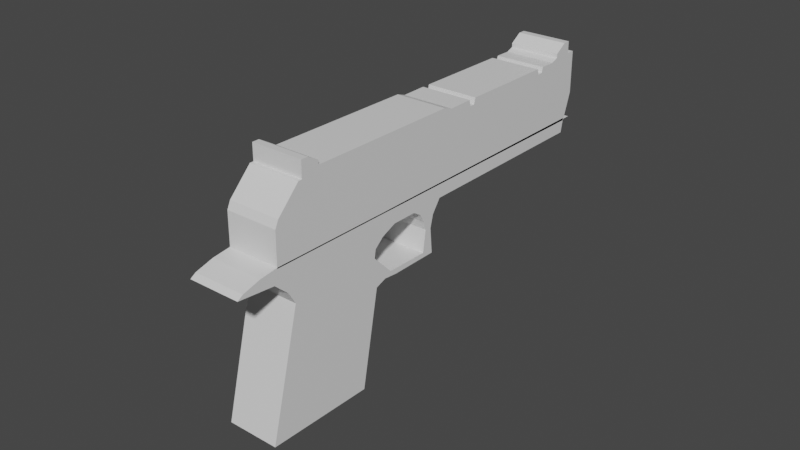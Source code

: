 # Source: LowPolyDeagle.blend  (saved by Blender 3.5.10; exported with 4.5.12 LTS)
import bpy
from mathutils import Matrix  # noqa: F401  (used for matrix-valued properties, if any)

bpy.ops.wm.read_factory_settings(use_empty=True)
scene = bpy.context.scene
scene.name = 'Scene'

# ---- collections
col_collection = bpy.data.collections.new('Collection'); scene.collection.children.link(col_collection)

# ---- materials (node trees are filled in below, after node groups)
mat_material = bpy.data.materials.new('Material')
mat_material.alpha_threshold = 0.0
mat_material.use_transparent_shadow = False
mat_material.roughness = 0.5
mat_material.line_color = (0.0, 0.0, 0.0, 1.0)

# ---- material node trees
mat_material.use_nodes = True; mat_material.node_tree.nodes.clear()
_N = mat_material.node_tree.nodes; _L = mat_material.node_tree.links
n0 = _N.new('ShaderNodeOutputMaterial'); n0.name = 'Material Output'; n0.location = (300, 300)
n1 = _N.new('ShaderNodeBsdfPrincipled'); n1.name = 'Principled BSDF'; n1.location = (10, 300)
n1.distribution = 'GGX'
n1.subsurface_method = 'RANDOM_WALK_SKIN'
n1.inputs[3].default_value = 1.45
n1.inputs[27].default_value = (0.0, 0.0, 0.0, 1.0)
n1.inputs[28].default_value = 1.0
_L.new(n1.outputs[0], n0.inputs[0])
n0.is_active_output = True

# ---- world
world_world = bpy.data.worlds.new('World'); scene.world = world_world
world_world.use_nodes = True; world_world.node_tree.nodes.clear()
_N = world_world.node_tree.nodes; _L = world_world.node_tree.links
n0 = _N.new('ShaderNodeOutputWorld'); n0.name = 'World Output'; n0.location = (300, 300)
n1 = _N.new('ShaderNodeBackground'); n1.name = 'Background'; n1.location = (10, 300)
n1.inputs[0].default_value = (0.05088, 0.05088, 0.05088, 1.0)
_L.new(n1.outputs[0], n0.inputs[0])
n0.is_active_output = True
world_world.color = (0.05088, 0.05088, 0.05088)
world_world.use_sun_shadow = False
world_world.sun_shadow_jitter_overblur = 0.0

# ---- meshes
me_cube = bpy.data.meshes.new('Cube')
me_cube.from_pydata([(1.0, 0.9785, 1.066), (1.0, 1.049, -0.7905), (1.0, -1.549, 0.8449), (1.0, -1.256, -0.9733), (0.0, 1.049, -0.7905), (0.0, -1.549, 0.8449), (0.0, -1.256, -0.9733), (0.0, 0.9785, 1.066), (1.0, 1.092, 0.3004), (1.0, -1.083, 0.1479), (0.0, 1.092, 0.3004), (0.0, -1.083, 0.1479), (0.0, 0.9785, 1.066), (1.0, 0.9785, 1.066), (1.0, 1.092, 0.3004), (0.0, 1.092, 0.3004), (0.0, 2.706, 1.222), (1.0, 2.706, 1.222), (1.0, 2.666, 0.472), (0.0, 2.666, 0.472), (1.0, 0.9696, 0.8997), (1.0, -1.575, 0.6783), (0.0, -1.575, 0.6783), (1.0, 0.9696, 0.8997), (1.0, 2.697, 1.055), (0.0, 2.697, 1.055), (1.0, 2.697, 1.055), (0.0, 2.697, 1.055), (0.0, 2.697, 1.055), (1.0, 2.697, 1.055), (0.0, 2.697, 1.055), (1.0, 2.697, 1.055), (0.0, 2.706, 1.222), (1.0, 2.706, 1.222), (1.0, 2.697, 1.055), (0.0, 2.697, 1.055), (0.0, 6.859, 1.596), (1.0, 6.859, 1.596), (1.0, 6.85, 1.429), (0.0, 6.85, 1.429), (1.0, 0.9741, 0.9831), (1.0, -2.277, 0.6971), (0.0, -2.277, 0.6971), (1.0, 0.9741, 0.9831), (1.0, 2.702, 1.139), (1.0, 2.702, 1.139), (1.0, 6.854, 1.513), (0.0, 6.854, 1.513), (1.0, 6.572, 1.57), (0.0, 6.572, 1.57), (0.0, 6.564, 1.404), (1.0, 6.563, 1.404), (1.0, 6.568, 1.487), (1.0, 0.8208, 0.596), (1.0, -1.038, 0.4393), (0.0, -1.038, 0.4393), (1.0, 0.8208, 0.596), (1.0, 2.527, 0.7497), (0.0, 2.527, 0.7497), (1.0, 0.7497, 0.7347), (1.0, -1.237, 0.565), (0.0, -1.237, 0.565), (1.0, 0.7497, 0.7347), (1.0, 2.551, 0.8971), (0.0, 2.551, 0.8971), (1.0, 0.9718, 0.9414), (1.0, -2.382, 0.6466), (0.0, -2.382, 0.6466), (1.0, 0.9718, 0.9414), (1.0, 2.699, 1.097), (1.0, 2.699, 1.097), (1.0, 6.852, 1.471), (0.0, 6.852, 1.471), (1.0, 6.566, 1.445), (1.0, 0.9763, 1.025), (1.0, -1.918, 0.7866), (0.0, -1.918, 0.7866), (1.0, 0.9763, 1.025), (1.0, 2.704, 1.18), (1.0, 2.704, 1.18), (1.0, 6.857, 1.555), (0.0, 6.857, 1.555), (1.0, 6.57, 1.529), (1.0, 0.8208, 0.596), (1.0, 1.092, 0.3004), (1.0, 2.527, 0.7497), (1.0, 2.666, 0.472), (1.0, 0.9696, 0.8997), (1.0, 2.697, 1.055), (1.0, 0.7497, 0.7347), (1.0, 2.551, 0.8971), (1.0, 0.9408, 0.6195), (1.0, 1.45, 0.4256), (1.0, 2.38, 0.7492), (1.0, 2.389, 0.5021), (1.0, 1.109, 0.8235), (1.0, 2.161, 0.9277), (1.0, 0.936, 0.7135), (1.0, 2.297, 0.8361), (0.0, 0.9408, 0.6195), (0.0, 1.45, 0.4256), (0.0, 2.38, 0.7492), (0.0, 2.389, 0.5021), (0.0, 1.109, 0.8235), (0.0, 2.161, 0.9277), (0.0, 0.936, 0.7135), (0.0, 2.297, 0.8361), (1.0, 1.48, 1.112), (0.0, 1.48, 1.112), (1.0, 1.471, 0.9449), (1.0, 1.476, 1.028), (1.0, 1.474, 0.9866), (1.0, 1.478, 1.07), (1.0, 1.471, 0.9449), (1.0, 1.408, 0.9231), (0.0, 1.408, 0.9231), (1.0, 2.069, 1.165), (1.0, 2.06, 0.998), (1.0, 2.065, 1.081), (1.0, 2.063, 1.04), (1.0, 2.067, 1.123), (1.0, 2.06, 0.998), (1.0, 1.954, 0.9722), (0.0, 1.954, 0.9722), (0.0, 2.069, 1.165), (0.0, 1.313, 0.3656), (1.0, 1.313, 0.3656), (1.0, 1.313, 0.3656), (1.0, 1.656, 0.4424), (0.0, 1.656, 0.4424), (0.0, 1.618, 0.3776), (1.0, 1.618, 0.3776), (1.0, 1.618, 0.3776), (1.0, 1.819, 0.4557), (0.0, 1.819, 0.4557), (1.0, 0.8451, 1.055), (1.0, 0.9361, -0.7993), (0.0, 0.9361, -0.7993), (0.0, 0.8451, 1.055), (1.0, 0.9323, 0.3165), (1.0, 0.8353, 0.888), (1.0, 0.8024, 0.968), (1.0, 0.7227, 0.5877), (1.0, 0.6448, 0.7258), (1.0, 0.7947, 0.9258), (1.0, 0.8235, 1.012), (1.0, 0.8451, 1.055), (1.0, -1.549, 0.8449), (0.0, -1.549, 0.8449), (0.0, 0.8451, 1.055), (1.0, 7.053, 1.603), (0.0, 7.053, 1.603)], [], [(137, 136, 3, 6), (145, 135, 2, 75), (53, 8, 14, 56), (75, 2, 5, 76), (135, 138, 149, 146), (3, 9, 11, 6), (4, 10, 8, 1), (136, 139, 9, 3), (124, 116, 17, 16), (8, 10, 15, 14), (7, 0, 13, 12), (69, 24, 34, 70), (131, 130, 19, 18), (109, 23, 87, 113), (119, 117, 24, 69), (64, 25, 24, 63), (60, 21, 22, 61), (65, 20, 23, 68), (143, 140, 21, 60), (26, 24, 29, 31), (29, 28, 30, 31), (27, 26, 31, 30), (24, 25, 28, 29), (49, 48, 37, 36), (24, 25, 35, 34), (16, 17, 33, 32), (81, 36, 37, 80), (51, 50, 39, 38), (73, 51, 38, 71), (82, 52, 46, 80), (72, 47, 46, 71), (74, 40, 43, 77), (120, 118, 44, 78), (78, 44, 45, 79), (66, 41, 42, 67), (144, 141, 41, 66), (79, 45, 52, 82), (70, 34, 51, 73), (34, 35, 50, 51), (32, 33, 48, 49), (139, 142, 54, 9), (9, 54, 55, 11), (19, 58, 57, 18), (57, 63, 90, 85), (59, 53, 56, 62), (20, 59, 62, 23), (63, 24, 88, 90), (142, 143, 60, 54), (54, 60, 61, 55), (58, 64, 63, 57), (45, 70, 73, 52), (140, 144, 66, 21), (21, 66, 67, 22), (39, 72, 71, 38), (52, 73, 71, 46), (40, 65, 68, 43), (118, 119, 69, 44), (44, 69, 70, 45), (33, 79, 82, 48), (17, 78, 79, 33), (116, 120, 78, 17), (0, 74, 77, 13), (48, 82, 80, 37), (47, 81, 80, 46), (41, 75, 76, 42), (141, 145, 75, 41), (90, 88, 96, 98), (86, 85, 93, 94), (113, 87, 95, 114), (56, 14, 84, 83), (23, 62, 89, 87), (62, 56, 83, 89), (18, 57, 85, 86), (131, 18, 86, 132), (98, 96, 104, 106), (94, 93, 101, 102), (114, 95, 103, 115), (89, 83, 91, 97), (132, 86, 94, 133), (83, 84, 92, 91), (87, 89, 97, 95), (85, 90, 98, 93), (97, 91, 99, 105), (133, 94, 102, 134), (91, 92, 100, 99), (95, 97, 105, 103), (93, 98, 106, 101), (122, 114, 115, 123), (121, 113, 114, 122), (13, 77, 112, 107), (43, 68, 111, 110), (77, 43, 110, 112), (68, 23, 109, 111), (117, 109, 113, 121), (12, 13, 107, 108), (24, 117, 121, 88), (88, 121, 122, 96), (96, 122, 123, 104), (107, 112, 120, 116), (110, 111, 119, 118), (112, 110, 118, 120), (111, 109, 117, 119), (108, 107, 116, 124), (92, 128, 129, 100), (84, 127, 128, 92), (14, 126, 127, 84), (14, 15, 125, 126), (128, 133, 134, 129), (127, 132, 133, 128), (126, 131, 132, 127), (126, 125, 130, 131), (40, 74, 145, 141), (20, 65, 144, 140), (53, 59, 143, 142), (8, 53, 142, 139), (65, 40, 141, 144), (59, 20, 140, 143), (1, 8, 139, 136), (0, 7, 138, 135), (74, 0, 135, 145), (4, 1, 136, 137), (5, 2, 147, 148), (2, 135, 146, 147), (146, 149, 151, 150), (146, 149, 148, 147)])
_uv = me_cube.uv_layers.new(name='UVMap')
_uv.uv.foreach_set('vector', [0.25, 0.5132, 0.375, 0.5132, 0.375, 0.75, 0.25, 0.75, 0.6194, 0.5132, 0.625, 0.5132, 0.625, 0.75, 0.6194, 0.75, 0.5638, 0.5, 0.5248, 0.5, 0.5248, 0.5, 0.5638, 0.5, 0.6194, 0.75, 0.625, 0.75, 0.625, 0.875, 0.6194, 0.875, 0.625, 0.5132, 0.75, 0.5132, 0.75, 0.5132, 0.625, 0.5132, 0.375, 0.75, 0.5248, 0.75, 0.5248, 0.875, 0.375, 0.875, 0.375, 0.375, 0.5248, 0.375, 0.5248, 0.5, 0.375, 0.5, 0.375, 0.5132, 0.5248, 0.5132, 0.5248, 0.75, 0.375, 0.75, 0.75, 0.5, 0.625, 0.5, 0.625, 0.5, 0.75, 0.5, 0.5248, 0.5, 0.5248, 0.375, 0.5248, 0.375, 0.5248, 0.5, 0.75, 0.5, 0.625, 0.5, 0.625, 0.5, 0.75, 0.5, 0.6083, 0.5, 0.6027, 0.5, 0.6027, 0.5, 0.6083, 0.5, 0.5248, 0.5, 0.5248, 0.375, 0.5248, 0.375, 0.5248, 0.5, 0.6027, 0.5, 0.6027, 0.5, 0.6027, 0.5, 0.6027, 0.5, 0.6083, 0.5, 0.6027, 0.5, 0.6027, 0.5, 0.6083, 0.5, 0.5833, 0.375, 0.6027, 0.375, 0.6027, 0.5, 0.5833, 0.5, 0.5833, 0.75, 0.6027, 0.75, 0.6027, 0.875, 0.5833, 0.875, 0.6083, 0.5, 0.6027, 0.5, 0.6027, 0.5, 0.6083, 0.5, 0.5833, 0.5132, 0.6027, 0.5132, 0.6027, 0.75, 0.5833, 0.75, 0.0, 0.0, 0.0, 0.0, 0.0, 0.0, 0.0, 0.0, 0.6027, 0.5, 0.6027, 0.375, 0.6027, 0.375, 0.6027, 0.5, 0.0, 0.0, 0.0, 0.0, 0.0, 0.0, 0.0, 0.0, 0.6027, 0.5, 0.6027, 0.375, 0.6027, 0.375, 0.6027, 0.5, 0.75, 0.5, 0.625, 0.5, 0.625, 0.5, 0.75, 0.5, 0.6027, 0.5, 0.6027, 0.375, 0.6027, 0.375, 0.6027, 0.5, 0.75, 0.5, 0.625, 0.5, 0.625, 0.5, 0.75, 0.5, 0.6194, 0.375, 0.625, 0.375, 0.625, 0.5, 0.6194, 0.5, 0.6027, 0.5, 0.6027, 0.375, 0.6027, 0.375, 0.6027, 0.5, 0.6083, 0.5, 0.6027, 0.5, 0.6027, 0.5, 0.6083, 0.5, 0.6194, 0.5, 0.6139, 0.5, 0.6139, 0.5, 0.6194, 0.5, 0.6083, 0.375, 0.6139, 0.375, 0.6139, 0.5, 0.6083, 0.5, 0.6194, 0.5, 0.6139, 0.5, 0.6139, 0.5, 0.6194, 0.5, 0.6194, 0.5, 0.6139, 0.5, 0.6139, 0.5, 0.6194, 0.5, 0.6194, 0.5, 0.6139, 0.5, 0.6139, 0.5, 0.6194, 0.5, 0.6083, 0.75, 0.6139, 0.75, 0.6139, 0.875, 0.6083, 0.875, 0.6083, 0.5132, 0.6139, 0.5132, 0.6139, 0.75, 0.6083, 0.75, 0.6194, 0.5, 0.6139, 0.5, 0.6139, 0.5, 0.6194, 0.5, 0.6083, 0.5, 0.6027, 0.5, 0.6027, 0.5, 0.6083, 0.5, 0.6027, 0.5, 0.6027, 0.375, 0.6027, 0.375, 0.6027, 0.5, 0.75, 0.5, 0.625, 0.5, 0.625, 0.5, 0.75, 0.5, 0.5248, 0.5132, 0.5638, 0.5132, 0.5638, 0.75, 0.5248, 0.75, 0.5248, 0.75, 0.5638, 0.75, 0.5638, 0.875, 0.5248, 0.875, 0.5248, 0.375, 0.5638, 0.375, 0.5638, 0.5, 0.5248, 0.5, 0.5638, 0.5, 0.5833, 0.5, 0.5833, 0.5, 0.5638, 0.5, 0.5833, 0.5, 0.5638, 0.5, 0.5638, 0.5, 0.5833, 0.5, 0.6027, 0.5, 0.5833, 0.5, 0.5833, 0.5, 0.6027, 0.5, 0.5833, 0.5, 0.6027, 0.5, 0.6027, 0.5, 0.5833, 0.5, 0.5638, 0.5132, 0.5833, 0.5132, 0.5833, 0.75, 0.5638, 0.75, 0.5638, 0.75, 0.5833, 0.75, 0.5833, 0.875, 0.5638, 0.875, 0.5638, 0.375, 0.5833, 0.375, 0.5833, 0.5, 0.5638, 0.5, 0.6139, 0.5, 0.6083, 0.5, 0.6083, 0.5, 0.6139, 0.5, 0.6027, 0.5132, 0.6083, 0.5132, 0.6083, 0.75, 0.6027, 0.75, 0.6027, 0.75, 0.6083, 0.75, 0.6083, 0.875, 0.6027, 0.875, 0.6027, 0.375, 0.6083, 0.375, 0.6083, 0.5, 0.6027, 0.5, 0.6139, 0.5, 0.6083, 0.5, 0.6083, 0.5, 0.6139, 0.5, 0.6139, 0.5, 0.6083, 0.5, 0.6083, 0.5, 0.6139, 0.5, 0.6139, 0.5, 0.6083, 0.5, 0.6083, 0.5, 0.6139, 0.5, 0.6139, 0.5, 0.6083, 0.5, 0.6083, 0.5, 0.6139, 0.5, 0.625, 0.5, 0.6194, 0.5, 0.6194, 0.5, 0.625, 0.5, 0.625, 0.5, 0.6194, 0.5, 0.6194, 0.5, 0.625, 0.5, 0.625, 0.5, 0.6194, 0.5, 0.6194, 0.5, 0.625, 0.5, 0.625, 0.5, 0.6194, 0.5, 0.6194, 0.5, 0.625, 0.5, 0.625, 0.5, 0.6194, 0.5, 0.6194, 0.5, 0.625, 0.5, 0.6139, 0.375, 0.6194, 0.375, 0.6194, 0.5, 0.6139, 0.5, 0.6139, 0.75, 0.6194, 0.75, 0.6194, 0.875, 0.6139, 0.875, 0.6139, 0.5132, 0.6194, 0.5132, 0.6194, 0.75, 0.6139, 0.75, 0.5833, 0.5, 0.6027, 0.5, 0.6027, 0.5, 0.5833, 0.5, 0.5248, 0.5, 0.5638, 0.5, 0.5638, 0.5, 0.5248, 0.5, 0.6027, 0.5, 0.6027, 0.5, 0.6027, 0.5, 0.6027, 0.5, 0.5638, 0.5, 0.5248, 0.5, 0.5248, 0.5, 0.5638, 0.5, 0.6027, 0.5, 0.5833, 0.5, 0.5833, 0.5, 0.6027, 0.5, 0.5833, 0.5, 0.5638, 0.5, 0.5638, 0.5, 0.5833, 0.5, 0.5248, 0.5, 0.5638, 0.5, 0.5638, 0.5, 0.5248, 0.5, 0.5248, 0.5, 0.5248, 0.5, 0.5248, 0.5, 0.5248, 0.5, 0.5833, 0.5, 0.6027, 0.5, 0.6027, 0.5, 0.5833, 0.5, 0.5248, 0.5, 0.5638, 0.5, 0.5638, 0.5, 0.5248, 0.5, 0.6027, 0.5, 0.6027, 0.5, 0.6027, 0.5, 0.6027, 0.5, 0.5833, 0.5, 0.5638, 0.5, 0.5638, 0.5, 0.5833, 0.5, 0.5248, 0.5, 0.5248, 0.5, 0.5248, 0.5, 0.5248, 0.5, 0.5638, 0.5, 0.5248, 0.5, 0.5248, 0.5, 0.5638, 0.5, 0.6027, 0.5, 0.5833, 0.5, 0.5833, 0.5, 0.6027, 0.5, 0.5638, 0.5, 0.5833, 0.5, 0.5833, 0.5, 0.5638, 0.5, 0.5833, 0.5, 0.5638, 0.5, 0.5638, 0.5, 0.5833, 0.5, 0.5248, 0.5, 0.5248, 0.5, 0.5248, 0.5, 0.5248, 0.5, 0.5638, 0.5, 0.5248, 0.5, 0.5248, 0.5, 0.5638, 0.5, 0.6027, 0.5, 0.5833, 0.5, 0.5833, 0.5, 0.6027, 0.5, 0.5638, 0.5, 0.5833, 0.5, 0.5833, 0.5, 0.5638, 0.5, 0.6027, 0.5, 0.6027, 0.5, 0.6027, 0.5, 0.6027, 0.5, 0.6027, 0.5, 0.6027, 0.5, 0.6027, 0.5, 0.6027, 0.5, 0.625, 0.5, 0.6194, 0.5, 0.6194, 0.5, 0.625, 0.5, 0.6139, 0.5, 0.6083, 0.5, 0.6083, 0.5, 0.6139, 0.5, 0.6194, 0.5, 0.6139, 0.5, 0.6139, 0.5, 0.6194, 0.5, 0.6083, 0.5, 0.6027, 0.5, 0.6027, 0.5, 0.6083, 0.5, 0.6027, 0.5, 0.6027, 0.5, 0.6027, 0.5, 0.6027, 0.5, 0.75, 0.5, 0.625, 0.5, 0.625, 0.5, 0.75, 0.5, 0.6027, 0.5, 0.6027, 0.5, 0.6027, 0.5, 0.6027, 0.5, 0.6027, 0.5, 0.6027, 0.5, 0.6027, 0.5, 0.6027, 0.5, 0.6027, 0.5, 0.6027, 0.5, 0.6027, 0.5, 0.6027, 0.5, 0.625, 0.5, 0.6194, 0.5, 0.6194, 0.5, 0.625, 0.5, 0.6139, 0.5, 0.6083, 0.5, 0.6083, 0.5, 0.6139, 0.5, 0.6194, 0.5, 0.6139, 0.5, 0.6139, 0.5, 0.6194, 0.5, 0.6083, 0.5, 0.6027, 0.5, 0.6027, 0.5, 0.6083, 0.5, 0.75, 0.5, 0.625, 0.5, 0.625, 0.5, 0.75, 0.5, 0.5248, 0.5, 0.5248, 0.5, 0.5248, 0.5, 0.5248, 0.5, 0.5248, 0.5, 0.5248, 0.5, 0.5248, 0.5, 0.5248, 0.5, 0.5248, 0.5, 0.5248, 0.5, 0.5248, 0.5, 0.5248, 0.5, 0.5248, 0.5, 0.5248, 0.375, 0.5248, 0.375, 0.5248, 0.5, 0.5248, 0.5, 0.5248, 0.5, 0.5248, 0.5, 0.5248, 0.5, 0.5248, 0.5, 0.5248, 0.5, 0.5248, 0.5, 0.5248, 0.5, 0.5248, 0.5, 0.5248, 0.5, 0.5248, 0.5, 0.5248, 0.5, 0.5248, 0.5, 0.5248, 0.375, 0.5248, 0.375, 0.5248, 0.5, 0.6139, 0.5, 0.6194, 0.5, 0.6194, 0.5132, 0.6139, 0.5132, 0.6027, 0.5, 0.6083, 0.5, 0.6083, 0.5132, 0.6027, 0.5132, 0.5638, 0.5, 0.5833, 0.5, 0.5833, 0.5132, 0.5638, 0.5132, 0.5248, 0.5, 0.5638, 0.5, 0.5638, 0.5132, 0.5248, 0.5132, 0.6083, 0.5, 0.6139, 0.5, 0.6139, 0.5132, 0.6083, 0.5132, 0.5833, 0.5, 0.6027, 0.5, 0.6027, 0.5132, 0.5833, 0.5132, 0.375, 0.5, 0.5248, 0.5, 0.5248, 0.5132, 0.375, 0.5132, 0.625, 0.5, 0.75, 0.5, 0.75, 0.5132, 0.625, 0.5132, 0.6194, 0.5, 0.625, 0.5, 0.625, 0.5132, 0.6194, 0.5132, 0.25, 0.5, 0.375, 0.5, 0.375, 0.5132, 0.25, 0.5132, 0.625, 0.875, 0.625, 0.75, 0.625, 0.75, 0.625, 0.875, 0.625, 0.75, 0.625, 0.5132, 0.625, 0.5132, 0.625, 0.75, 0.625, 0.5132, 0.75, 0.5132, 0.75, 0.5132, 0.625, 0.5132, 0.0, 0.0, 0.0, 0.0, 0.0, 0.0, 0.0, 0.0])
me_cube.materials.append(mat_material)
me_cube.use_mirror_vertex_groups = False
me_cube.update()
me_cube_001 = bpy.data.meshes.new('Cube.001')
me_cube_001.from_pydata([(0.0, -1.549, 0.8449), (1.0, -1.549, 0.8449), (1.0, -1.661, 1.214), (1.0, 6.964, 1.901), (0.0, 6.964, 1.901), (1.0, 6.807, 2.374), (0.0, 6.807, 2.374), (0.0, 6.208, 2.322), (1.0, 6.208, 2.322), (1.0, 6.452, 1.546), (0.0, 6.452, 1.546), (0.0, 6.62, 2.358), (1.0, 6.62, 2.358), (1.0, 6.864, 1.582), (0.0, 6.864, 1.582), (1.0, 6.579, 2.49), (1.0, 6.195, 2.367), (0.0, 6.195, 2.367), (0.0, 6.579, 2.49), (1.0, 6.462, 2.344), (1.0, 6.706, 1.569), (0.0, 6.706, 1.569), (1.0, 6.421, 2.476), (0.0, 6.421, 2.476), (1.0, 2.502, 1.997), (1.0, 2.745, 1.221), (0.0, 2.745, 1.221), (0.0, 2.502, 1.997), (0.0, 3.264, 2.032), (1.0, 3.264, 2.032), (1.0, 3.498, 1.287), (0.0, 3.498, 1.287), (0.0, 3.443, 2.047), (1.0, 3.443, 2.047), (1.0, 3.677, 1.303), (0.0, 3.677, 1.303), (0.0, 5.528, 2.23), (1.0, 5.528, 2.23), (1.0, 5.762, 1.486), (0.0, 5.762, 1.486), (0.0, 5.712, 2.246), (1.0, 5.712, 2.246), (1.0, 5.946, 1.502), (0.0, 5.946, 1.502), (1.0, -1.656, 1.194), (1.0, 6.829, 2.307), (0.0, 6.829, 2.307), (1.0, 6.243, 2.212), (1.0, 6.655, 2.248), (1.0, 6.497, 2.234), (1.0, 2.536, 1.887), (1.0, 3.288, 1.953), (1.0, 3.468, 1.969), (1.0, 5.553, 2.152), (1.0, 5.737, 2.168), (1.0, 2.718, 1.979), (1.0, 2.95, 1.239), (0.0, 2.95, 1.239), (0.0, 2.718, 1.979), (1.0, 2.741, 1.905), (0.0, 6.056, 2.275), (1.0, 6.056, 2.275), (1.0, 6.29, 1.532), (0.0, 6.29, 1.532), (1.0, 6.08, 2.198), (1.0, 3.429, 1.977), (1.0, 3.393, 1.973), (1.0, 3.358, 1.97), (1.0, 3.322, 1.967), (1.0, 3.641, 1.3), (1.0, 3.605, 1.297), (1.0, 3.57, 1.294), (1.0, 3.534, 1.29), (0.0, 3.641, 1.3), (0.0, 3.605, 1.297), (0.0, 3.57, 1.294), (0.0, 3.534, 1.29), (0.0, 3.322, 1.967), (0.0, 3.358, 1.97), (0.0, 3.393, 1.973), (0.0, 3.429, 1.977), (1.0, 3.324, 1.956), (1.0, 3.36, 1.959), (1.0, 3.396, 1.962), (1.0, 3.432, 1.966), (1.0, 5.696, 2.181), (1.0, 5.659, 2.178), (1.0, 5.622, 2.175), (1.0, 5.585, 2.171), (1.0, 5.909, 1.499), (1.0, 5.873, 1.495), (1.0, 5.836, 1.492), (1.0, 5.799, 1.489), (0.0, 5.909, 1.499), (0.0, 5.873, 1.495), (0.0, 5.836, 1.492), (0.0, 5.799, 1.489), (0.0, 5.585, 2.171), (0.0, 5.622, 2.175), (0.0, 5.659, 2.178), (0.0, 5.696, 2.181), (1.0, 5.59, 2.155), (1.0, 5.626, 2.158), (1.0, 5.663, 2.161), (1.0, 5.7, 2.164), (1.0, -0.7746, 1.71), (1.0, -0.5307, 0.9341), (0.0, -0.5307, 0.9341), (0.0, -0.7746, 1.71), (1.0, -0.7401, 1.6), (1.0, -1.143, 1.61), (1.0, -0.9203, 0.9), (0.0, -0.9203, 0.9), (0.0, -1.143, 1.61), (1.0, -1.13, 1.566), (0.0, -0.08674, 1.77), (1.0, -0.05224, 1.66), (1.0, -0.08674, 1.77), (1.0, 0.1571, 0.9944), (0.0, 0.1571, 0.9944), (0.0, -1.2, 1.791), (0.0, -0.7873, 1.752), (1.0, -0.7873, 1.752), (1.0, -1.2, 1.791), (1.0, -0.9802, 1.579), (1.0, -1.015, 1.688), (1.0, -0.7708, 0.9131), (0.0, -0.7708, 0.9131), (0.0, -1.051, 1.804), (1.0, -1.051, 1.804), (1.0, -1.221, 1.603), (1.0, -0.9982, 0.8932), (0.0, -0.9982, 0.8932), (0.0, -1.221, 1.603), (1.0, -1.208, 1.559), (1.0, -1.616, 1.302), (1.0, -1.477, 0.8512), (0.0, -1.477, 0.8512), (0.0, -1.616, 1.302), (1.0, -1.584, 1.201), (0.0, -1.661, 1.214), (0.0, -1.656, 1.194)], [], [(12, 11, 6, 5), (46, 45, 5, 6), (48, 12, 5, 45), (14, 13, 3, 4), (63, 62, 9, 10), (64, 61, 8, 47), (61, 60, 7, 8), (21, 20, 13, 14), (49, 19, 12, 48), (19, 8, 16, 22), (22, 23, 18, 15), (8, 7, 17, 16), (11, 12, 15, 18), (16, 17, 23, 22), (12, 19, 22, 15), (47, 8, 19, 49), (10, 9, 20, 21), (117, 115, 27, 24), (116, 117, 24, 50), (119, 118, 25, 26), (55, 58, 28, 29), (59, 55, 29, 51), (57, 56, 30, 31), (65, 80, 32, 33), (84, 65, 33, 52), (73, 69, 34, 35), (33, 32, 36, 37), (52, 33, 37, 53), (35, 34, 38, 39), (85, 100, 40, 41), (104, 85, 41, 54), (93, 89, 42, 43), (89, 104, 54, 42), (34, 52, 53, 38), (69, 84, 52, 34), (56, 59, 51, 30), (118, 116, 50, 25), (9, 47, 49, 20), (20, 49, 48, 13), (62, 64, 47, 9), (13, 48, 45, 3), (4, 3, 45, 46), (25, 50, 59, 56), (26, 25, 56, 57), (50, 24, 55, 59), (24, 27, 58, 55), (42, 54, 64, 62), (41, 40, 60, 61), (54, 41, 61, 64), (43, 42, 62, 63), (30, 51, 81, 72), (72, 81, 82, 71), (71, 82, 83, 70), (70, 83, 84, 69), (31, 30, 72, 76), (76, 72, 71, 75), (75, 71, 70, 74), (74, 70, 69, 73), (51, 29, 68, 81), (81, 68, 67, 82), (82, 67, 66, 83), (83, 66, 65, 84), (29, 28, 77, 68), (68, 77, 78, 67), (67, 78, 79, 66), (66, 79, 80, 65), (38, 53, 101, 92), (92, 101, 102, 91), (91, 102, 103, 90), (90, 103, 104, 89), (39, 38, 92, 96), (96, 92, 91, 95), (95, 91, 90, 94), (94, 90, 89, 93), (53, 37, 88, 101), (101, 88, 87, 102), (102, 87, 86, 103), (103, 86, 85, 104), (37, 36, 97, 88), (88, 97, 98, 87), (87, 98, 99, 86), (86, 99, 100, 85), (126, 124, 109, 106), (127, 126, 106, 107), (124, 125, 105, 109), (125, 110, 123, 129), (130, 133, 113, 110), (134, 130, 110, 114), (132, 131, 111, 112), (131, 134, 114, 111), (106, 109, 116, 118), (107, 106, 118, 119), (109, 105, 117, 116), (105, 108, 115, 117), (129, 128, 121, 122), (110, 113, 120, 123), (108, 105, 122, 121), (123, 120, 128, 129), (105, 125, 129, 122), (114, 110, 125, 124), (112, 111, 126, 127), (111, 114, 124, 126), (136, 139, 134, 131), (137, 136, 131, 132), (139, 135, 130, 134), (135, 138, 133, 130), (2, 140, 138, 135), (44, 2, 135, 139), (0, 1, 136, 137), (1, 44, 139, 136), (141, 140, 2, 44), (44, 1, 0, 141)])
_uv = me_cube_001.uv_layers.new(name='UVMap')
_uv.uv.foreach_set('vector', [0.625, 0.75, 0.75, 0.75, 0.75, 0.75, 0.625, 0.75, 0.625, 0.875, 0.625, 0.75, 0.625, 0.75, 0.625, 0.875, 0.625, 0.75, 0.625, 0.75, 0.625, 0.75, 0.625, 0.75, 0.0, 0.0, 0.0, 0.0, 0.0, 0.0, 0.0, 0.0, 0.0, 0.0, 0.0, 0.0, 0.0, 0.0, 0.0, 0.0, 0.625, 0.75, 0.625, 0.75, 0.625, 0.75, 0.625, 0.75, 0.625, 0.75, 0.75, 0.75, 0.75, 0.75, 0.625, 0.75, 0.0, 0.0, 0.0, 0.0, 0.0, 0.0, 0.0, 0.0, 0.625, 0.75, 0.625, 0.75, 0.625, 0.75, 0.625, 0.75, 0.625, 0.75, 0.625, 0.75, 0.625, 0.75, 0.625, 0.75, 0.625, 0.75, 0.75, 0.75, 0.75, 0.75, 0.625, 0.75, 0.625, 0.75, 0.75, 0.75, 0.75, 0.75, 0.625, 0.75, 0.75, 0.75, 0.625, 0.75, 0.625, 0.75, 0.75, 0.75, 0.625, 0.75, 0.75, 0.75, 0.75, 0.75, 0.625, 0.75, 0.625, 0.75, 0.625, 0.75, 0.625, 0.75, 0.625, 0.75, 0.625, 0.75, 0.625, 0.75, 0.625, 0.75, 0.625, 0.75, 0.0, 0.0, 0.0, 0.0, 0.0, 0.0, 0.0, 0.0, 0.625, 0.75, 0.75, 0.75, 0.75, 0.75, 0.625, 0.75, 0.625, 0.75, 0.625, 0.75, 0.625, 0.75, 0.625, 0.75, 0.0, 0.0, 0.0, 0.0, 0.0, 0.0, 0.0, 0.0, 0.625, 0.75, 0.75, 0.75, 0.75, 0.75, 0.625, 0.75, 0.625, 0.75, 0.625, 0.75, 0.625, 0.75, 0.625, 0.75, 0.0, 0.0, 0.0, 0.0, 0.0, 0.0, 0.0, 0.0, 0.625, 0.75, 0.75, 0.75, 0.75, 0.75, 0.625, 0.75, 0.625, 0.75, 0.625, 0.75, 0.625, 0.75, 0.625, 0.75, 0.0, 0.0, 0.0, 0.0, 0.0, 0.0, 0.0, 0.0, 0.625, 0.75, 0.75, 0.75, 0.75, 0.75, 0.625, 0.75, 0.625, 0.75, 0.625, 0.75, 0.625, 0.75, 0.625, 0.75, 0.0, 0.0, 0.0, 0.0, 0.0, 0.0, 0.0, 0.0, 0.625, 0.75, 0.75, 0.75, 0.75, 0.75, 0.625, 0.75, 0.625, 0.75, 0.625, 0.75, 0.625, 0.75, 0.625, 0.75, 0.0, 0.0, 0.0, 0.0, 0.0, 0.0, 0.0, 0.0, 0.625, 0.75, 0.625, 0.75, 0.625, 0.75, 0.625, 0.75, 0.625, 0.75, 0.625, 0.75, 0.625, 0.75, 0.625, 0.75, 0.625, 0.75, 0.625, 0.75, 0.625, 0.75, 0.625, 0.75, 0.625, 0.75, 0.625, 0.75, 0.625, 0.75, 0.625, 0.75, 0.625, 0.75, 0.625, 0.75, 0.625, 0.75, 0.625, 0.75, 0.625, 0.75, 0.625, 0.75, 0.625, 0.75, 0.625, 0.75, 0.625, 0.75, 0.625, 0.75, 0.625, 0.75, 0.625, 0.75, 0.625, 0.75, 0.625, 0.75, 0.625, 0.75, 0.625, 0.75, 0.625, 0.75, 0.625, 0.75, 0.625, 0.75, 0.625, 0.75, 0.625, 0.875, 0.625, 0.75, 0.625, 0.75, 0.625, 0.875, 0.625, 0.75, 0.625, 0.75, 0.625, 0.75, 0.625, 0.75, 0.0, 0.0, 0.0, 0.0, 0.0, 0.0, 0.0, 0.0, 0.625, 0.75, 0.625, 0.75, 0.625, 0.75, 0.625, 0.75, 0.625, 0.75, 0.75, 0.75, 0.75, 0.75, 0.625, 0.75, 0.625, 0.75, 0.625, 0.75, 0.625, 0.75, 0.625, 0.75, 0.625, 0.75, 0.75, 0.75, 0.75, 0.75, 0.625, 0.75, 0.625, 0.75, 0.625, 0.75, 0.625, 0.75, 0.625, 0.75, 0.0, 0.0, 0.0, 0.0, 0.0, 0.0, 0.0, 0.0, 0.625, 0.75, 0.625, 0.75, 0.625, 0.75, 0.625, 0.75, 0.625, 0.75, 0.625, 0.75, 0.625, 0.75, 0.625, 0.75, 0.625, 0.75, 0.625, 0.75, 0.625, 0.75, 0.625, 0.75, 0.625, 0.75, 0.625, 0.75, 0.625, 0.75, 0.625, 0.75, 0.0, 0.0, 0.0, 0.0, 0.0, 0.0, 0.0, 0.0, 0.0, 0.0, 0.0, 0.0, 0.0, 0.0, 0.0, 0.0, 0.0, 0.0, 0.0, 0.0, 0.0, 0.0, 0.0, 0.0, 0.0, 0.0, 0.0, 0.0, 0.0, 0.0, 0.0, 0.0, 0.625, 0.75, 0.625, 0.75, 0.625, 0.75, 0.625, 0.75, 0.625, 0.75, 0.625, 0.75, 0.625, 0.75, 0.625, 0.75, 0.625, 0.75, 0.625, 0.75, 0.625, 0.75, 0.625, 0.75, 0.625, 0.75, 0.625, 0.75, 0.625, 0.75, 0.625, 0.75, 0.625, 0.75, 0.75, 0.75, 0.75, 0.75, 0.625, 0.75, 0.625, 0.75, 0.75, 0.75, 0.75, 0.75, 0.625, 0.75, 0.625, 0.75, 0.75, 0.75, 0.75, 0.75, 0.625, 0.75, 0.625, 0.75, 0.75, 0.75, 0.75, 0.75, 0.625, 0.75, 0.625, 0.75, 0.625, 0.75, 0.625, 0.75, 0.625, 0.75, 0.625, 0.75, 0.625, 0.75, 0.625, 0.75, 0.625, 0.75, 0.625, 0.75, 0.625, 0.75, 0.625, 0.75, 0.625, 0.75, 0.625, 0.75, 0.625, 0.75, 0.625, 0.75, 0.625, 0.75, 0.0, 0.0, 0.0, 0.0, 0.0, 0.0, 0.0, 0.0, 0.0, 0.0, 0.0, 0.0, 0.0, 0.0, 0.0, 0.0, 0.0, 0.0, 0.0, 0.0, 0.0, 0.0, 0.0, 0.0, 0.0, 0.0, 0.0, 0.0, 0.0, 0.0, 0.0, 0.0, 0.625, 0.75, 0.625, 0.75, 0.625, 0.75, 0.625, 0.75, 0.625, 0.75, 0.625, 0.75, 0.625, 0.75, 0.625, 0.75, 0.625, 0.75, 0.625, 0.75, 0.625, 0.75, 0.625, 0.75, 0.625, 0.75, 0.625, 0.75, 0.625, 0.75, 0.625, 0.75, 0.625, 0.75, 0.75, 0.75, 0.75, 0.75, 0.625, 0.75, 0.625, 0.75, 0.75, 0.75, 0.75, 0.75, 0.625, 0.75, 0.625, 0.75, 0.75, 0.75, 0.75, 0.75, 0.625, 0.75, 0.625, 0.75, 0.75, 0.75, 0.75, 0.75, 0.625, 0.75, 0.625, 0.75, 0.625, 0.75, 0.625, 0.75, 0.625, 0.75, 0.0, 0.0, 0.0, 0.0, 0.0, 0.0, 0.0, 0.0, 0.625, 0.75, 0.625, 0.75, 0.625, 0.75, 0.625, 0.75, 0.625, 0.75, 0.625, 0.75, 0.625, 0.75, 0.625, 0.75, 0.625, 0.75, 0.75, 0.75, 0.75, 0.75, 0.625, 0.75, 0.625, 0.75, 0.625, 0.75, 0.625, 0.75, 0.625, 0.75, 0.0, 0.0, 0.0, 0.0, 0.0, 0.0, 0.0, 0.0, 0.625, 0.75, 0.625, 0.75, 0.625, 0.75, 0.625, 0.75, 0.625, 0.75, 0.625, 0.75, 0.625, 0.75, 0.625, 0.75, 0.0, 0.0, 0.0, 0.0, 0.0, 0.0, 0.0, 0.0, 0.625, 0.75, 0.625, 0.75, 0.625, 0.75, 0.625, 0.75, 0.625, 0.75, 0.75, 0.75, 0.75, 0.75, 0.625, 0.75, 0.625, 0.75, 0.75, 0.75, 0.75, 0.75, 0.625, 0.75, 0.625, 0.75, 0.75, 0.75, 0.75, 0.75, 0.625, 0.75, 0.75, 0.75, 0.625, 0.75, 0.625, 0.75, 0.75, 0.75, 0.625, 0.75, 0.75, 0.75, 0.75, 0.75, 0.625, 0.75, 0.625, 0.75, 0.625, 0.75, 0.625, 0.75, 0.625, 0.75, 0.625, 0.75, 0.625, 0.75, 0.625, 0.75, 0.625, 0.75, 0.0, 0.0, 0.0, 0.0, 0.0, 0.0, 0.0, 0.0, 0.625, 0.75, 0.625, 0.75, 0.625, 0.75, 0.625, 0.75, 0.625, 0.75, 0.625, 0.75, 0.625, 0.75, 0.625, 0.75, 0.0, 0.0, 0.0, 0.0, 0.0, 0.0, 0.0, 0.0, 0.625, 0.75, 0.625, 0.75, 0.625, 0.75, 0.625, 0.75, 0.625, 0.75, 0.75, 0.75, 0.75, 0.75, 0.625, 0.75, 0.625, 0.75, 0.75, 0.75, 0.75, 0.75, 0.625, 0.75, 0.625, 0.75, 0.625, 0.75, 0.625, 0.75, 0.625, 0.75, 0.0, 0.0, 0.0, 0.0, 0.0, 0.0, 0.0, 0.0, 0.625, 0.75, 0.625, 0.75, 0.625, 0.75, 0.625, 0.75, 0.625, 0.75, 0.75, 0.75, 0.625, 0.75, 0.625, 0.75, 0.625, 0.75, 0.625, 0.75, 0.625, 0.75, 0.625, 0.75])
me_cube_001.materials.append(mat_material)
me_cube_001.use_mirror_vertex_groups = False
me_cube_001.update()

# ---- objects
ob_cube = bpy.data.objects.new('Cube', me_cube)
ob_empty = bpy.data.objects.new('Empty', None)
ob_cube_001 = bpy.data.objects.new('Cube.001', me_cube_001)
ob_empty_001 = bpy.data.objects.new('Empty.001', None)

# ---- transforms, parenting, visibility, modifiers, constraints
ob_cube.location = (0.0, -0.8092, 0.3008)
ob_cube.rotation_euler = (-0.169, -0.0, 0.0)
ob_cube.scale = (0.152, 0.2727, 0.5165)
ob_cube.lock_rotations_4d = False
ob_cube.empty_display_type = 'ARROWS'
ob_cube.lineart.crease_threshold = 0.0
_m = ob_cube.modifiers.new('Mirror', 'MIRROR')
_m.use_clip = True
ob_empty.location = (0.0, 0.0, 0.0)
ob_empty.rotation_euler = (1.571, 0.0, -1.571)
ob_empty.empty_display_type = 'IMAGE'
ob_empty.empty_display_size = 5.0
ob_cube_001.location = (0.0, -0.8092, 0.2945)
ob_cube_001.rotation_euler = (-0.169, -0.0, 0.0)
ob_cube_001.scale = (0.152, 0.2727, 0.5165)
ob_cube_001.lock_rotations_4d = False
ob_cube_001.empty_display_type = 'ARROWS'
ob_cube_001.lineart.crease_threshold = 0.0
_m = ob_cube_001.modifiers.new('Mirror', 'MIRROR')
_m.use_clip = True
ob_empty_001.location = (-2.062, 0.0, 0.0)
ob_empty_001.rotation_euler = (1.571, 0.0, 0.0)
ob_empty_001.empty_display_type = 'IMAGE'
ob_empty_001.empty_display_size = 5.0

# ---- collection membership
col_collection.objects.link(ob_cube)
col_collection.objects.link(ob_empty)
col_collection.objects.link(ob_cube_001)
col_collection.objects.link(ob_empty_001)

# ---- scene / render settings (as saved in the file)
scene.frame_start = 1; scene.frame_end = 250; scene.frame_set(0)
scene.render.engine = 'BLENDER_EEVEE_NEXT'
scene.cycles.sampling_pattern = 'TABULATED_SOBOL'
scene.view_settings.view_transform = 'Filmic'
bpy.context.view_layer.update()

# ---- added for rendering (the .blend has no active camera and no usable light): camera, sun
cam_auto = bpy.data.cameras.new('AutoCamera')
cam_auto.lens = 50.0
cam_auto.sensor_width = 36.0
cam_auto.clip_end = 1000.0
ob_auto_camera = bpy.data.objects.new('AutoCamera', cam_auto)
scene.collection.objects.link(ob_auto_camera)
ob_auto_camera.location = (3.29184, -4.07765, 3.1935)
ob_auto_camera.rotation_euler = (1.09748, -7.21219e-08, 0.694738)
scene.camera = ob_auto_camera
light_auto_sun = bpy.data.lights.new('AutoSun', 'SUN')
light_auto_sun.energy = 3.0
light_auto_sun.angle = 0.0523599
ob_auto_sun = bpy.data.objects.new('AutoSun', light_auto_sun)
scene.collection.objects.link(ob_auto_sun)
ob_auto_sun.rotation_euler = (0.872665, 0.174533, 0.523599)
bpy.context.view_layer.update()
